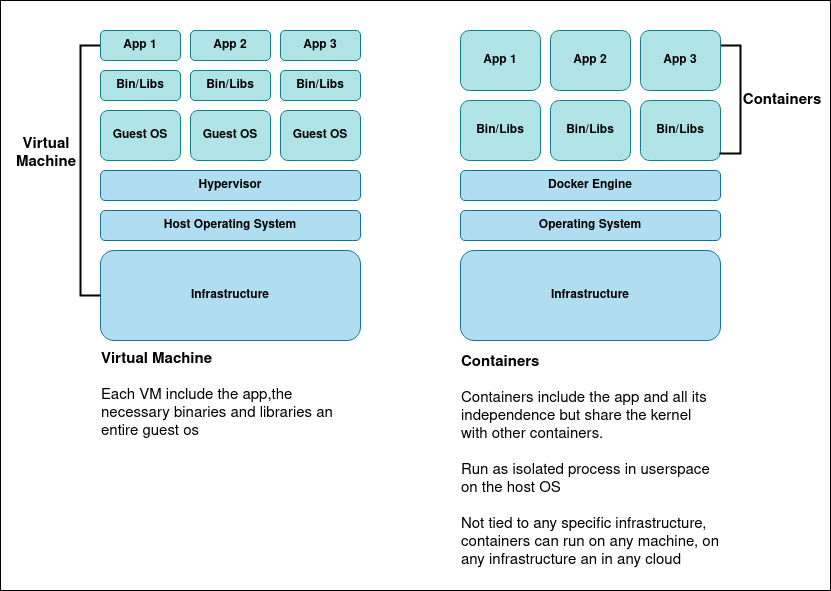

The diagram above was exported from draw.io. Its source (the exported page's mxGraphModel, read from the mxfile embedded in the PNG):
<mxGraphModel dx="1176" dy="753" grid="1" gridSize="10" guides="1" tooltips="1" connect="1" arrows="1" fold="1" page="1" pageScale="1" pageWidth="850" pageHeight="1100" math="0" shadow="0">
  <root>
    <mxCell id="0" />
    <mxCell id="1" parent="0" />
    <mxCell id="Dl2S1BHct6aXQS8oode7-2" value="" style="rounded=0;whiteSpace=wrap;html=1;" vertex="1" parent="1">
      <mxGeometry x="10" y="170" width="830" height="590" as="geometry" />
    </mxCell>
    <mxCell id="Dl2S1BHct6aXQS8oode7-3" value="&lt;b&gt;Host Operating System&lt;br&gt;&lt;/b&gt;" style="rounded=1;whiteSpace=wrap;html=1;fillColor=#b1ddf0;strokeColor=#10739e;" vertex="1" parent="1">
      <mxGeometry x="110" y="380" width="260" height="30" as="geometry" />
    </mxCell>
    <mxCell id="Dl2S1BHct6aXQS8oode7-4" value="&lt;b&gt;Infrastructure&lt;/b&gt;" style="rounded=1;whiteSpace=wrap;html=1;fillColor=#b1ddf0;strokeColor=#10739e;" vertex="1" parent="1">
      <mxGeometry x="110" y="420" width="260" height="90" as="geometry" />
    </mxCell>
    <mxCell id="Dl2S1BHct6aXQS8oode7-6" value="&lt;b&gt;Hypervisor&lt;/b&gt;" style="rounded=1;whiteSpace=wrap;html=1;fillColor=#b1ddf0;strokeColor=#10739e;" vertex="1" parent="1">
      <mxGeometry x="110" y="340" width="260" height="30" as="geometry" />
    </mxCell>
    <mxCell id="Dl2S1BHct6aXQS8oode7-7" value="&lt;b&gt;Guest OS&lt;br&gt;&lt;/b&gt;" style="rounded=1;whiteSpace=wrap;html=1;fillColor=#b0e3e6;strokeColor=#0e8088;" vertex="1" parent="1">
      <mxGeometry x="110" y="280" width="80" height="50" as="geometry" />
    </mxCell>
    <mxCell id="Dl2S1BHct6aXQS8oode7-8" value="&lt;b&gt;Guest OS&lt;br&gt;&lt;/b&gt;" style="rounded=1;whiteSpace=wrap;html=1;fillColor=#b0e3e6;strokeColor=#0e8088;fontStyle=0" vertex="1" parent="1">
      <mxGeometry x="200" y="280" width="80" height="50" as="geometry" />
    </mxCell>
    <mxCell id="Dl2S1BHct6aXQS8oode7-9" value="&lt;b&gt;Guest OS&lt;br&gt;&lt;/b&gt;" style="rounded=1;whiteSpace=wrap;html=1;fillColor=#b0e3e6;strokeColor=#0e8088;fontStyle=0" vertex="1" parent="1">
      <mxGeometry x="290" y="280" width="80" height="50" as="geometry" />
    </mxCell>
    <mxCell id="Dl2S1BHct6aXQS8oode7-10" value="&lt;b&gt;Bin/Libs&lt;/b&gt;" style="rounded=1;whiteSpace=wrap;html=1;fillColor=#b0e3e6;strokeColor=#0e8088;" vertex="1" parent="1">
      <mxGeometry x="110" y="240" width="80" height="30" as="geometry" />
    </mxCell>
    <mxCell id="Dl2S1BHct6aXQS8oode7-38" style="edgeStyle=orthogonalEdgeStyle;rounded=0;orthogonalLoop=1;jettySize=auto;html=1;exitX=0;exitY=0.5;exitDx=0;exitDy=0;entryX=0;entryY=0.5;entryDx=0;entryDy=0;strokeWidth=2;endArrow=none;endFill=0;" edge="1" parent="1" source="Dl2S1BHct6aXQS8oode7-11" target="Dl2S1BHct6aXQS8oode7-4">
      <mxGeometry relative="1" as="geometry" />
    </mxCell>
    <mxCell id="Dl2S1BHct6aXQS8oode7-11" value="&lt;b&gt;App 1&lt;br&gt;&lt;/b&gt;" style="rounded=1;whiteSpace=wrap;html=1;fillColor=#b0e3e6;strokeColor=#0e8088;" vertex="1" parent="1">
      <mxGeometry x="110" y="200" width="80" height="30" as="geometry" />
    </mxCell>
    <mxCell id="Dl2S1BHct6aXQS8oode7-12" value="&lt;b&gt;Bin/Libs&lt;/b&gt;" style="rounded=1;whiteSpace=wrap;html=1;fillColor=#b0e3e6;strokeColor=#0e8088;" vertex="1" parent="1">
      <mxGeometry x="200" y="240" width="80" height="30" as="geometry" />
    </mxCell>
    <mxCell id="Dl2S1BHct6aXQS8oode7-13" value="&lt;b&gt;App 2&lt;br&gt;&lt;/b&gt;" style="rounded=1;whiteSpace=wrap;html=1;fillColor=#b0e3e6;strokeColor=#0e8088;" vertex="1" parent="1">
      <mxGeometry x="200" y="200" width="80" height="30" as="geometry" />
    </mxCell>
    <mxCell id="Dl2S1BHct6aXQS8oode7-14" value="&lt;b&gt;Bin/Libs&lt;/b&gt;" style="rounded=1;whiteSpace=wrap;html=1;fillColor=#b0e3e6;strokeColor=#0e8088;" vertex="1" parent="1">
      <mxGeometry x="290" y="240" width="80" height="30" as="geometry" />
    </mxCell>
    <mxCell id="Dl2S1BHct6aXQS8oode7-15" value="&lt;b&gt;App 3&lt;br&gt;&lt;/b&gt;" style="rounded=1;whiteSpace=wrap;html=1;fillColor=#b0e3e6;strokeColor=#0e8088;" vertex="1" parent="1">
      <mxGeometry x="290" y="200" width="80" height="30" as="geometry" />
    </mxCell>
    <mxCell id="Dl2S1BHct6aXQS8oode7-16" value="&lt;b&gt;Operating System&lt;br&gt;&lt;/b&gt;" style="rounded=1;whiteSpace=wrap;html=1;fillColor=#b1ddf0;strokeColor=#10739e;" vertex="1" parent="1">
      <mxGeometry x="470" y="380" width="260" height="30" as="geometry" />
    </mxCell>
    <mxCell id="Dl2S1BHct6aXQS8oode7-17" value="&lt;b&gt;Infrastructure&lt;/b&gt;" style="rounded=1;whiteSpace=wrap;html=1;fillColor=#b1ddf0;strokeColor=#10739e;" vertex="1" parent="1">
      <mxGeometry x="470" y="420" width="260" height="90" as="geometry" />
    </mxCell>
    <mxCell id="Dl2S1BHct6aXQS8oode7-18" value="&lt;b&gt;Docker Engine&lt;br&gt;&lt;/b&gt;" style="rounded=1;whiteSpace=wrap;html=1;fillColor=#b1ddf0;strokeColor=#10739e;" vertex="1" parent="1">
      <mxGeometry x="470" y="340" width="260" height="30" as="geometry" />
    </mxCell>
    <mxCell id="Dl2S1BHct6aXQS8oode7-19" value="&lt;b&gt;Bin/Libs&lt;/b&gt;" style="rounded=1;whiteSpace=wrap;html=1;fillColor=#b0e3e6;strokeColor=#0e8088;" vertex="1" parent="1">
      <mxGeometry x="470" y="270" width="80" height="60" as="geometry" />
    </mxCell>
    <mxCell id="Dl2S1BHct6aXQS8oode7-29" value="&lt;b&gt;App 1&lt;br&gt;&lt;/b&gt;" style="rounded=1;whiteSpace=wrap;html=1;fillColor=#b0e3e6;strokeColor=#0e8088;" vertex="1" parent="1">
      <mxGeometry x="470" y="200" width="80" height="60" as="geometry" />
    </mxCell>
    <mxCell id="Dl2S1BHct6aXQS8oode7-30" value="&lt;b&gt;Bin/Libs&lt;/b&gt;" style="rounded=1;whiteSpace=wrap;html=1;fillColor=#b0e3e6;strokeColor=#0e8088;" vertex="1" parent="1">
      <mxGeometry x="560" y="270" width="80" height="60" as="geometry" />
    </mxCell>
    <mxCell id="Dl2S1BHct6aXQS8oode7-31" value="&lt;b&gt;App 2&lt;br&gt;&lt;/b&gt;" style="rounded=1;whiteSpace=wrap;html=1;fillColor=#b0e3e6;strokeColor=#0e8088;" vertex="1" parent="1">
      <mxGeometry x="560" y="200" width="80" height="60" as="geometry" />
    </mxCell>
    <mxCell id="Dl2S1BHct6aXQS8oode7-32" value="&lt;b&gt;Bin/Libs&lt;/b&gt;" style="rounded=1;whiteSpace=wrap;html=1;fillColor=#b0e3e6;strokeColor=#0e8088;" vertex="1" parent="1">
      <mxGeometry x="650" y="270" width="80" height="60" as="geometry" />
    </mxCell>
    <mxCell id="Dl2S1BHct6aXQS8oode7-39" style="edgeStyle=orthogonalEdgeStyle;rounded=0;orthogonalLoop=1;jettySize=auto;html=1;exitX=1;exitY=0.25;exitDx=0;exitDy=0;entryX=0.988;entryY=0.883;entryDx=0;entryDy=0;endArrow=none;endFill=0;strokeWidth=2;entryPerimeter=0;" edge="1" parent="1" source="Dl2S1BHct6aXQS8oode7-33" target="Dl2S1BHct6aXQS8oode7-32">
      <mxGeometry relative="1" as="geometry" />
    </mxCell>
    <mxCell id="Dl2S1BHct6aXQS8oode7-33" value="&lt;b&gt;App 3&lt;br&gt;&lt;/b&gt;" style="rounded=1;whiteSpace=wrap;html=1;fillColor=#b0e3e6;strokeColor=#0e8088;" vertex="1" parent="1">
      <mxGeometry x="650" y="200" width="80" height="60" as="geometry" />
    </mxCell>
    <mxCell id="Dl2S1BHct6aXQS8oode7-40" value="&lt;b style=&quot;font-size: 15px;&quot;&gt;Virtual Machine&lt;br style=&quot;font-size: 15px;&quot;&gt;&lt;/b&gt;" style="text;html=1;strokeColor=none;fillColor=none;align=center;verticalAlign=middle;whiteSpace=wrap;rounded=0;rotation=0;fontSize=15;" vertex="1" parent="1">
      <mxGeometry x="36" y="313" width="40" height="20" as="geometry" />
    </mxCell>
    <mxCell id="Dl2S1BHct6aXQS8oode7-41" value="Containers" style="text;html=1;strokeColor=none;fillColor=none;align=center;verticalAlign=middle;whiteSpace=wrap;rounded=0;rotation=0;fontSize=15;fontStyle=1" vertex="1" parent="1">
      <mxGeometry x="772" y="260" width="40" height="20" as="geometry" />
    </mxCell>
    <mxCell id="Dl2S1BHct6aXQS8oode7-42" value="&lt;div align=&quot;left&quot;&gt;&lt;b&gt;Virtual Machine&lt;/b&gt;&lt;/div&gt;&lt;div&gt;&lt;br&gt;&lt;/div&gt;&lt;div align=&quot;left&quot;&gt;Each VM include the app,the necessary binaries and libraries an entire guest os&lt;br&gt;&lt;/div&gt;" style="text;html=1;strokeColor=none;fillColor=none;align=center;verticalAlign=middle;whiteSpace=wrap;rounded=0;fontSize=15;" vertex="1" parent="1">
      <mxGeometry x="110" y="520" width="260" height="90" as="geometry" />
    </mxCell>
    <mxCell id="Dl2S1BHct6aXQS8oode7-44" value="&lt;div align=&quot;left&quot;&gt;&lt;b&gt;Containers&lt;br&gt;&lt;/b&gt;&lt;/div&gt;&lt;div&gt;&lt;br&gt;&lt;/div&gt;&lt;div align=&quot;left&quot;&gt;Containers include the app and all its independence but share the kernel with other containers.&lt;/div&gt;&lt;div align=&quot;left&quot;&gt;&lt;br&gt;&lt;/div&gt;&lt;div align=&quot;left&quot;&gt;Run as isolated process in userspace on the host OS&lt;/div&gt;&lt;div align=&quot;left&quot;&gt;&lt;br&gt;&lt;/div&gt;&lt;div align=&quot;left&quot;&gt;Not tied to any specific infrastructure, containers can run on any machine, on any infrastructure an in any cloud&lt;br&gt;&lt;/div&gt;" style="text;html=1;strokeColor=none;fillColor=none;align=center;verticalAlign=middle;whiteSpace=wrap;rounded=0;fontSize=15;" vertex="1" parent="1">
      <mxGeometry x="470" y="516" width="260" height="230" as="geometry" />
    </mxCell>
  </root>
</mxGraphModel>